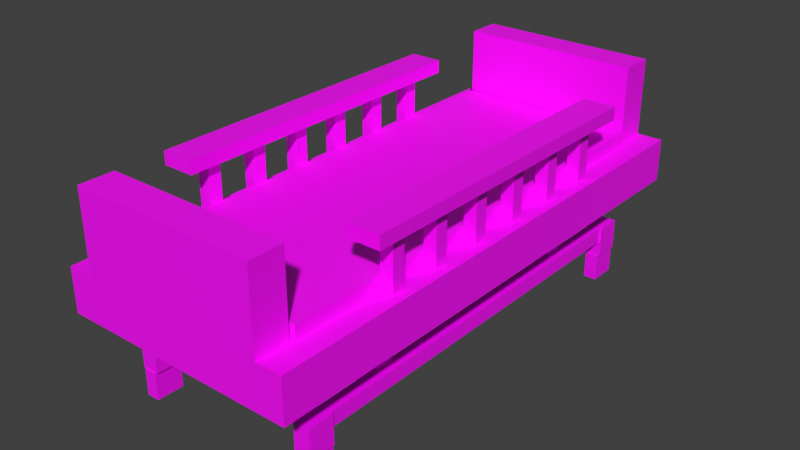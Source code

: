 # Source: hospitalbed.blend  (saved by Blender 2.93.21; exported with 4.5.12 LTS)
import bpy
from mathutils import Matrix  # noqa: F401  (used for matrix-valued properties, if any)

bpy.ops.wm.read_factory_settings(use_empty=True)
scene = bpy.context.scene
scene.name = 'Scene'

# ---- collections
col_collection = bpy.data.collections.new('Collection'); scene.collection.children.link(col_collection)

# ---- images (referenced by path relative to the original .blend; pixels are not part of the script)
import os
ASSET_DIR = os.environ.get("B2B_ASSET_DIR", "")  # directory of the original .blend (textures are referenced by path, not embedded)
HERE = os.path.dirname(os.path.abspath(__file__))  # packed textures are extracted next to this script under _unpacked/

def load_image(name, relpath, width, height, colorspace="sRGB"):
    """Load a texture the original file referenced (path relative to the .blend, or extracted next to this script)."""
    p = next((c for c in (os.path.join(HERE, relpath), os.path.join(ASSET_DIR, relpath)) if relpath and os.path.exists(c)), "")
    if p:
        img = bpy.data.images.load(p, check_existing=True)
        img.name = name
    else:  # same state as the original file: an image datablock whose file is absent (Cycles renders it pink)
        img = bpy.data.images.new(name, width, height)
        img.source = "FILE"
        img.filepath = "//" + (relpath or name)
    img.colorspace_settings.name = colorspace
    return img
img_hospitalbeduvalbedo_png_001 = load_image('HospitalBedUVALBEDO.png.001', 'HospitalBedUVALBEDO.png', 1024, 1024, 'sRGB')

# ---- materials (node trees are filled in below, after node groups)
mat_hospitalbed = bpy.data.materials.new('HospitalBed')
mat_hospitalbed.use_transparent_shadow = False
mat_hospitalbed.roughness = 0.5
mat_material_001 = bpy.data.materials.new('Material.001')
mat_material_001.use_transparent_shadow = False
mat_material_001.roughness = 0.5

# ---- material node trees
mat_hospitalbed.use_nodes = True; mat_hospitalbed.node_tree.nodes.clear()
_N = mat_hospitalbed.node_tree.nodes; _L = mat_hospitalbed.node_tree.links
n0 = _N.new('ShaderNodeBsdfPrincipled'); n0.name = 'Principled BSDF'; n0.location = (10, 300)
n0.inputs[3].default_value = 1.45
n0.inputs[27].default_value = (0.0, 0.0, 0.0, 1.0)
n0.inputs[28].default_value = 1.0
n1 = _N.new('ShaderNodeOutputMaterial'); n1.name = 'Material Output'; n1.location = (300, 300)
n2 = _N.new('ShaderNodeNormalMap'); n2.name = 'Normal Map'; n2.location = (-300, -300)
n2.label = 'Normal/Map'
n2.inputs[0].default_value = 0.0
n3 = _N.new('ShaderNodeTexImage'); n3.name = 'Image Texture'; n3.location = (-300, 600)
n3.image = img_hospitalbeduvalbedo_png_001
_L.new(n0.outputs[0], n1.inputs[0])
_L.new(n2.outputs[0], n0.inputs[5])
_L.new(n3.outputs[0], n0.inputs[0])
n1.is_active_output = True
mat_material_001.use_nodes = True; mat_material_001.node_tree.nodes.clear()
_N = mat_material_001.node_tree.nodes; _L = mat_material_001.node_tree.links
n0 = _N.new('ShaderNodeBsdfPrincipled'); n0.name = 'Principled BSDF'; n0.location = (10, 300)
n0.inputs[3].default_value = 1.45
n0.inputs[27].default_value = (0.0, 0.0, 0.0, 1.0)
n0.inputs[28].default_value = 1.0
n1 = _N.new('ShaderNodeOutputMaterial'); n1.name = 'Material Output'; n1.location = (300, 300)
n2 = _N.new('ShaderNodeNormalMap'); n2.name = 'Normal Map'; n2.location = (-300, -300)
n2.label = 'Normal/Map'
n2.inputs[0].default_value = 0.0
_L.new(n0.outputs[0], n1.inputs[0])
_L.new(n2.outputs[0], n0.inputs[5])
n1.is_active_output = True

# ---- world
world_world = bpy.data.worlds.new('World'); scene.world = world_world
world_world.use_nodes = True; world_world.node_tree.nodes.clear()
_N = world_world.node_tree.nodes; _L = world_world.node_tree.links
n0 = _N.new('ShaderNodeOutputWorld'); n0.name = 'World Output'; n0.location = (300, 300)
n1 = _N.new('ShaderNodeBackground'); n1.name = 'Background'; n1.location = (10, 300)
n1.inputs[0].default_value = (0.05088, 0.05088, 0.05088, 1.0)
_L.new(n1.outputs[0], n0.inputs[0])
n0.is_active_output = True
world_world.color = (0.05088, 0.05088, 0.05088)
world_world.use_sun_shadow = False
world_world.sun_shadow_jitter_overblur = 0.0

# ---- meshes
me_hospitalbed = bpy.data.meshes.new('HospitalBed')
me_hospitalbed.from_pydata([(-1.0, -1.0, -1.0), (-1.0, -1.0, 1.0), (-1.0, 1.0, -1.0), (-1.0, 1.0, 1.0), (1.0, -1.0, -1.0), (1.0, -1.0, 1.0), (1.0, 1.0, -1.0), (1.0, 1.0, 1.0), (-0.7222, 0.6158, 4.012), (-0.7222, 0.6158, 3.41), (-0.7222, -0.6158, 4.012), (-0.7222, -0.6158, 3.41), (-1.0, 0.6158, 4.012), (-1.0, 0.6158, 3.41), (-1.0, -0.6158, 4.012), (-1.0, -0.6158, 3.41), (1.0, 0.6158, 4.012), (1.0, 0.6158, 3.41), (1.0, -0.6158, 4.012), (1.0, -0.6158, 3.41), (0.7222, 0.6158, 4.012), (0.7222, 0.6158, 3.41), (0.7222, -0.6158, 4.012), (0.7222, -0.6158, 3.41), (-0.9167, 0.468, 1.0), (-0.9167, 0.468, 3.41), (-0.9167, 0.5172, 1.0), (-0.9167, 0.5172, 3.41), (-0.8056, 0.468, 1.0), (-0.8056, 0.468, 3.41), (-0.8056, 0.5172, 1.0), (-0.8056, 0.5172, 3.41), (-0.9167, 0.2709, 1.0), (-0.9167, 0.2709, 3.41), (-0.9167, 0.3202, 1.0), (-0.9167, 0.3202, 3.41), (-0.8056, 0.2709, 1.0), (-0.8056, 0.2709, 3.41), (-0.8056, 0.3202, 1.0), (-0.8056, 0.3202, 3.41), (-0.9167, 0.07389, 1.0), (-0.9167, 0.07389, 3.41), (-0.9167, 0.1232, 1.0), (-0.9167, 0.1232, 3.41), (-0.8056, 0.07389, 1.0), (-0.8056, 0.07389, 3.41), (-0.8056, 0.1232, 1.0), (-0.8056, 0.1232, 3.41), (-0.9167, -0.1232, 1.0), (-0.9167, -0.1232, 3.41), (-0.9167, -0.07389, 1.0), (-0.9167, -0.07389, 3.41), (-0.8056, -0.1232, 1.0), (-0.8056, -0.1232, 3.41), (-0.8056, -0.07389, 1.0), (-0.8056, -0.07389, 3.41), (-0.9167, -0.3202, 1.0), (-0.9167, -0.3202, 3.41), (-0.9167, -0.2709, 1.0), (-0.9167, -0.2709, 3.41), (-0.8056, -0.3202, 1.0), (-0.8056, -0.3202, 3.41), (-0.8056, -0.2709, 1.0), (-0.8056, -0.2709, 3.41), (-0.9167, -0.5172, 1.0), (-0.9167, -0.5172, 3.41), (-0.9167, -0.468, 1.0), (-0.9167, -0.468, 3.41), (-0.8056, -0.5172, 1.0), (-0.8056, -0.5172, 3.41), (-0.8056, -0.468, 1.0), (-0.8056, -0.468, 3.41), (0.8056, 0.468, 1.0), (0.8056, 0.468, 3.41), (0.8056, 0.5172, 1.0), (0.8056, 0.5172, 3.41), (0.9167, 0.468, 1.0), (0.9167, 0.468, 3.41), (0.9167, 0.5172, 1.0), (0.9167, 0.5172, 3.41), (0.8056, 0.2709, 1.0), (0.8056, 0.2709, 3.41), (0.8056, 0.3202, 1.0), (0.8056, 0.3202, 3.41), (0.9167, 0.2709, 1.0), (0.9167, 0.2709, 3.41), (0.9167, 0.3202, 1.0), (0.9167, 0.3202, 3.41), (0.8056, 0.07389, 1.0), (0.8056, 0.07389, 3.41), (0.8056, 0.1232, 1.0), (0.8056, 0.1232, 3.41), (0.9167, 0.07389, 1.0), (0.9167, 0.07389, 3.41), (0.9167, 0.1232, 1.0), (0.9167, 0.1232, 3.41), (0.8056, -0.1232, 1.0), (0.8056, -0.1232, 3.41), (0.8056, -0.07389, 1.0), (0.8056, -0.07389, 3.41), (0.9167, -0.1232, 1.0), (0.9167, -0.1232, 3.41), (0.9167, -0.07389, 1.0), (0.9167, -0.07389, 3.41), (0.8056, -0.3202, 1.0), (0.8056, -0.3202, 3.41), (0.8056, -0.2709, 1.0), (0.8056, -0.2709, 3.41), (0.9167, -0.3202, 1.0), (0.9167, -0.3202, 3.41), (0.9167, -0.2709, 1.0), (0.9167, -0.2709, 3.41), (0.8056, -0.5172, 1.0), (0.8056, -0.5172, 3.41), (0.8056, -0.468, 1.0), (0.8056, -0.468, 3.41), (0.9167, -0.5172, 1.0), (0.9167, -0.5172, 3.41), (0.9167, -0.468, 1.0), (0.9167, -0.468, 3.41), (-0.8056, -0.8621, 1.0), (-0.8056, -0.8621, 1.602), (-0.8056, 0.8621, 1.0), (-0.8056, 0.8621, 1.602), (0.8056, -0.8621, 1.0), (0.8056, -0.8621, 1.602), (0.8056, 0.8621, 1.0), (0.8056, 0.8621, 1.602), (-0.7778, 0.8719, 1.0), (-0.7778, 0.8719, 4.614), (-0.7778, 1.0, 1.0), (-0.7778, 1.0, 4.614), (0.7778, 0.8719, 1.0), (0.7778, 0.8719, 4.614), (0.7778, 1.0, 1.0), (0.7778, 1.0, 4.614), (-0.7778, -1.0, 1.0), (-0.7778, -1.0, 4.614), (-0.7778, -0.8719, 1.0), (-0.7778, -0.8719, 4.614), (0.7778, -1.0, 1.0), (0.7778, -1.0, 4.614), (0.7778, -0.8719, 1.0), (0.7778, -0.8719, 4.614), (-0.7389, -0.5034, -2.663), (-0.7389, -0.5034, -1.0), (-0.7389, -0.4325, -2.663), (-0.7389, -0.4325, -1.0), (-0.7056, -0.5034, -2.663), (-0.7056, -0.5034, -1.0), (-0.7056, -0.4325, -2.663), (-0.7056, -0.4325, -1.0), (0.7056, -0.5034, -2.663), (0.7056, -0.5034, -1.0), (0.7056, -0.4325, -2.663), (0.7056, -0.4325, -1.0), (0.7389, -0.5034, -2.663), (0.7389, -0.5034, -1.0), (0.7389, -0.4325, -2.663), (0.7389, -0.4325, -1.0), (0.7056, 0.4325, -2.663), (0.7056, 0.4325, -1.0), (0.7056, 0.5034, -2.663), (0.7056, 0.5034, -1.0), (0.7389, 0.4325, -2.663), (0.7389, 0.4325, -1.0), (0.7389, 0.5034, -2.663), (0.7389, 0.5034, -1.0), (-0.7389, 0.4325, -2.663), (-0.7389, 0.4325, -1.0), (-0.7389, 0.5034, -2.663), (-0.7389, 0.5034, -1.0), (-0.7056, 0.4325, -2.663), (-0.7056, 0.4325, -1.0), (-0.7056, 0.5034, -2.663), (-0.7056, 0.5034, -1.0), (0.65, -0.5511, -2.964), (0.65, -0.464, -1.899), (0.65, -0.5212, -3.33), (0.65, -0.4341, -2.265), (0.7056, -0.5511, -2.964), (0.7056, -0.464, -1.899), (0.7056, -0.5212, -3.33), (0.7056, -0.4341, -2.265), (-0.7056, -0.5511, -2.964), (-0.7056, -0.464, -1.899), (-0.7056, -0.5212, -3.33), (-0.7056, -0.4341, -2.265), (-0.65, -0.5511, -2.964), (-0.65, -0.464, -1.899), (-0.65, -0.5212, -3.33), (-0.65, -0.4341, -2.265), (-0.7056, 0.5212, -3.33), (-0.7056, 0.4341, -2.265), (-0.7056, 0.5511, -2.964), (-0.7056, 0.464, -1.899), (-0.65, 0.5212, -3.33), (-0.65, 0.4341, -2.265), (-0.65, 0.5511, -2.964), (-0.65, 0.464, -1.899), (0.65, 0.5212, -3.33), (0.65, 0.4341, -2.265), (0.65, 0.5511, -2.964), (0.65, 0.464, -1.899), (0.7056, 0.5212, -3.33), (0.7056, 0.4341, -2.265), (0.7056, 0.5511, -2.964), (0.7056, 0.464, -1.899), (0.7067, -0.7389, -3.349), (0.7067, -0.7389, -2.663), (0.7067, 0.7389, -3.349), (0.7067, 0.7389, -2.663), (0.8156, -0.7389, -3.349), (0.8156, -0.7389, -2.663), (0.8156, 0.7389, -3.349), (0.8156, 0.7389, -2.663), (-0.8156, -0.7389, -3.349), (-0.8156, -0.7389, -2.663), (-0.8156, 0.7389, -3.349), (-0.8156, 0.7389, -2.663), (-0.7067, -0.7389, -3.349), (-0.7067, -0.7389, -2.663), (-0.7067, 0.7389, -3.349), (-0.7067, 0.7389, -2.663), (-0.7056, -0.4704, -3.277), (-0.7056, -0.4704, -2.855), (-0.7056, -0.436, -3.277), (-0.7056, -0.436, -2.855), (0.7056, -0.4704, -3.277), (0.7056, -0.4704, -2.855), (0.7056, -0.436, -3.277), (0.7056, -0.436, -2.855), (-0.7056, 0.436, -3.277), (-0.7056, 0.436, -2.855), (-0.7056, 0.4704, -3.277), (-0.7056, 0.4704, -2.855), (0.7056, 0.436, -3.277), (0.7056, 0.436, -2.855), (0.7056, 0.4704, -3.277), (0.7056, 0.4704, -2.855), (-0.8333, -0.8374, -4.06), (-0.8333, -0.8374, -2.663), (-0.8333, -0.7389, -4.06), (-0.8333, -0.7389, -2.663), (-0.6889, -0.8374, -4.06), (-0.6889, -0.8374, -2.663), (-0.6889, -0.7389, -4.06), (-0.6889, -0.7389, -2.663), (0.6889, -0.8374, -4.06), (0.6889, -0.8374, -2.663), (0.6889, -0.7389, -4.06), (0.6889, -0.7389, -2.663), (0.8333, -0.8374, -4.06), (0.8333, -0.8374, -2.663), (0.8333, -0.7389, -4.06), (0.8333, -0.7389, -2.663), (0.6889, 0.7389, -4.06), (0.6889, 0.7389, -2.663), (0.6889, 0.8374, -4.06), (0.6889, 0.8374, -2.663), (0.8333, 0.7389, -4.06), (0.8333, 0.7389, -2.663), (0.8333, 0.8374, -4.06), (0.8333, 0.8374, -2.663), (-0.8333, 0.7389, -4.06), (-0.8333, 0.7389, -2.663), (-0.8333, 0.8374, -4.06), (-0.8333, 0.8374, -2.663), (-0.6889, 0.7389, -4.06), (-0.6889, 0.7389, -2.663), (-0.6889, 0.8374, -4.06), (-0.6889, 0.8374, -2.663), (-0.8167, 0.7365, -5.325), (-0.8167, 0.7365, -4.06), (-0.8167, 0.8399, -5.325), (-0.8167, 0.8399, -4.06), (-0.7056, 0.7365, -5.325), (-0.7056, 0.7365, -4.06), (-0.7056, 0.8399, -5.325), (-0.7056, 0.8399, -4.06), (0.7056, 0.7365, -5.325), (0.7056, 0.7365, -4.06), (0.7056, 0.8399, -5.325), (0.7056, 0.8399, -4.06), (0.8167, 0.7365, -5.325), (0.8167, 0.7365, -4.06), (0.8167, 0.8399, -5.325), (0.8167, 0.8399, -4.06), (0.7056, -0.8399, -5.325), (0.7056, -0.8399, -4.06), (0.7056, -0.7365, -5.325), (0.7056, -0.7365, -4.06), (0.8167, -0.8399, -5.325), (0.8167, -0.8399, -4.06), (0.8167, -0.7365, -5.325), (0.8167, -0.7365, -4.06), (-0.8167, -0.8399, -5.325), (-0.8167, -0.8399, -4.06), (-0.8167, -0.7365, -5.325), (-0.8167, -0.7365, -4.06), (-0.7056, -0.8399, -5.325), (-0.7056, -0.8399, -4.06), (-0.7056, -0.7365, -5.325), (-0.7056, -0.7365, -4.06), (-0.8167, 0.7365, -5.325), (-0.8167, 0.7365, -4.06), (-0.8167, 0.8399, -5.325), (-0.8167, 0.8399, -4.06), (-0.7056, 0.7365, -5.325), (-0.7056, 0.7365, -4.06), (-0.7056, 0.8399, -5.325), (-0.7056, 0.8399, -4.06), (-0.8167, 0.7365, -5.325), (-0.8167, 0.7365, -4.06), (-0.8167, 0.8399, -5.325), (-0.8167, 0.8399, -4.06), (-0.7056, 0.7365, -5.325), (-0.7056, 0.7365, -4.06), (-0.7056, 0.8399, -5.325), (-0.7056, 0.8399, -4.06), (-0.8167, 0.7365, -5.325), (-0.8167, 0.7365, -4.06), (-0.8167, 0.8399, -5.325), (-0.8167, 0.8399, -4.06), (-0.7056, 0.7365, -5.325), (-0.7056, 0.7365, -4.06), (-0.7056, 0.8399, -5.325), (-0.7056, 0.8399, -4.06)], [], [(0, 1, 3, 2), (2, 3, 7, 6), (6, 7, 5, 4), (4, 5, 1, 0), (2, 6, 4, 0), (7, 3, 1, 5), (8, 12, 14, 10), (11, 10, 14, 15), (15, 14, 12, 13), (13, 9, 11, 15), (9, 8, 10, 11), (13, 12, 8, 9), (16, 20, 22, 18), (19, 18, 22, 23), (23, 22, 20, 21), (21, 17, 19, 23), (17, 16, 18, 19), (21, 20, 16, 17), (24, 25, 27, 26), (26, 27, 31, 30), (30, 31, 29, 28), (28, 29, 25, 24), (26, 30, 28, 24), (31, 27, 25, 29), (32, 33, 35, 34), (34, 35, 39, 38), (38, 39, 37, 36), (36, 37, 33, 32), (34, 38, 36, 32), (39, 35, 33, 37), (40, 41, 43, 42), (42, 43, 47, 46), (46, 47, 45, 44), (44, 45, 41, 40), (42, 46, 44, 40), (47, 43, 41, 45), (48, 49, 51, 50), (50, 51, 55, 54), (54, 55, 53, 52), (52, 53, 49, 48), (50, 54, 52, 48), (55, 51, 49, 53), (56, 57, 59, 58), (58, 59, 63, 62), (62, 63, 61, 60), (60, 61, 57, 56), (58, 62, 60, 56), (63, 59, 57, 61), (64, 65, 67, 66), (66, 67, 71, 70), (70, 71, 69, 68), (68, 69, 65, 64), (66, 70, 68, 64), (71, 67, 65, 69), (72, 73, 75, 74), (74, 75, 79, 78), (78, 79, 77, 76), (76, 77, 73, 72), (74, 78, 76, 72), (79, 75, 73, 77), (80, 81, 83, 82), (82, 83, 87, 86), (86, 87, 85, 84), (84, 85, 81, 80), (82, 86, 84, 80), (87, 83, 81, 85), (88, 89, 91, 90), (90, 91, 95, 94), (94, 95, 93, 92), (92, 93, 89, 88), (90, 94, 92, 88), (95, 91, 89, 93), (96, 97, 99, 98), (98, 99, 103, 102), (102, 103, 101, 100), (100, 101, 97, 96), (98, 102, 100, 96), (103, 99, 97, 101), (104, 105, 107, 106), (106, 107, 111, 110), (110, 111, 109, 108), (108, 109, 105, 104), (106, 110, 108, 104), (111, 107, 105, 109), (112, 113, 115, 114), (114, 115, 119, 118), (118, 119, 117, 116), (116, 117, 113, 112), (114, 118, 116, 112), (119, 115, 113, 117), (120, 121, 123, 122), (122, 123, 127, 126), (126, 127, 125, 124), (124, 125, 121, 120), (122, 126, 124, 120), (127, 123, 121, 125), (128, 129, 131, 130), (130, 131, 135, 134), (134, 135, 133, 132), (132, 133, 129, 128), (130, 134, 132, 128), (135, 131, 129, 133), (136, 137, 139, 138), (138, 139, 143, 142), (142, 143, 141, 140), (140, 141, 137, 136), (138, 142, 140, 136), (143, 139, 137, 141), (144, 145, 147, 146), (146, 147, 151, 150), (150, 151, 149, 148), (148, 149, 145, 144), (146, 150, 148, 144), (151, 147, 145, 149), (152, 153, 155, 154), (154, 155, 159, 158), (158, 159, 157, 156), (156, 157, 153, 152), (154, 158, 156, 152), (159, 155, 153, 157), (160, 161, 163, 162), (162, 163, 167, 166), (166, 167, 165, 164), (164, 165, 161, 160), (162, 166, 164, 160), (167, 163, 161, 165), (168, 169, 171, 170), (170, 171, 175, 174), (174, 175, 173, 172), (172, 173, 169, 168), (170, 174, 172, 168), (175, 171, 169, 173), (176, 177, 179, 178), (178, 179, 183, 182), (182, 183, 181, 180), (180, 181, 177, 176), (178, 182, 180, 176), (183, 179, 177, 181), (184, 185, 187, 186), (186, 187, 191, 190), (190, 191, 189, 188), (188, 189, 185, 184), (186, 190, 188, 184), (191, 187, 185, 189), (192, 193, 195, 194), (194, 195, 199, 198), (198, 199, 197, 196), (196, 197, 193, 192), (194, 198, 196, 192), (199, 195, 193, 197), (200, 201, 203, 202), (202, 203, 207, 206), (206, 207, 205, 204), (204, 205, 201, 200), (202, 206, 204, 200), (207, 203, 201, 205), (208, 209, 211, 210), (210, 211, 215, 214), (214, 215, 213, 212), (212, 213, 209, 208), (210, 214, 212, 208), (215, 211, 209, 213), (216, 217, 219, 218), (218, 219, 223, 222), (222, 223, 221, 220), (220, 221, 217, 216), (218, 222, 220, 216), (223, 219, 217, 221), (224, 225, 227, 226), (226, 227, 231, 230), (230, 231, 229, 228), (228, 229, 225, 224), (226, 230, 228, 224), (231, 227, 225, 229), (232, 233, 235, 234), (234, 235, 239, 238), (238, 239, 237, 236), (236, 237, 233, 232), (234, 238, 236, 232), (239, 235, 233, 237), (240, 241, 243, 242), (242, 243, 247, 246), (246, 247, 245, 244), (244, 245, 241, 240), (242, 246, 244, 240), (247, 243, 241, 245), (248, 249, 251, 250), (250, 251, 255, 254), (254, 255, 253, 252), (252, 253, 249, 248), (250, 254, 252, 248), (255, 251, 249, 253), (256, 257, 259, 258), (258, 259, 263, 262), (262, 263, 261, 260), (260, 261, 257, 256), (258, 262, 260, 256), (263, 259, 257, 261), (264, 265, 267, 266), (266, 267, 271, 270), (270, 271, 269, 268), (268, 269, 265, 264), (266, 270, 268, 264), (271, 267, 265, 269), (272, 274, 275, 273), (274, 278, 279, 275), (278, 276, 277, 279), (276, 272, 273, 277), (274, 272, 276, 278), (279, 277, 273, 275), (280, 281, 283, 282), (282, 283, 287, 286), (286, 287, 285, 284), (284, 285, 281, 280), (282, 286, 284, 280), (287, 283, 281, 285), (288, 289, 291, 290), (290, 291, 295, 294), (294, 295, 293, 292), (292, 293, 289, 288), (290, 294, 292, 288), (295, 291, 289, 293), (296, 297, 299, 298), (298, 299, 303, 302), (302, 303, 301, 300), (300, 301, 297, 296), (298, 302, 300, 296), (303, 299, 297, 301), (304, 306, 307, 305), (306, 310, 311, 307), (310, 308, 309, 311), (308, 304, 305, 309), (306, 304, 308, 310), (311, 309, 305, 307), (312, 314, 315, 313), (314, 318, 319, 315), (318, 316, 317, 319), (316, 312, 313, 317), (314, 312, 316, 318), (319, 317, 313, 315), (320, 321, 323, 322), (322, 323, 327, 326), (326, 327, 325, 324), (324, 325, 321, 320), (322, 326, 324, 320), (327, 323, 321, 325)])
me_hospitalbed.polygons.foreach_set('use_smooth', [True] * 246)
_k = set([(0, 1), (0, 2), (0, 4), (1, 3), (1, 5), (2, 3), (2, 6), (3, 7), (4, 5), (4, 6), (5, 7), (6, 7), (8, 9), (8, 10), (8, 12), (9, 11), (9, 13), (10, 11), (10, 14), (11, 15), (12, 13), (12, 14), (13, 15), (14, 15), (16, 17), (16, 18), (16, 20), (17, 19), (17, 21), (18, 19), (18, 22), (19, 23), (20, 21), (20, 22), (21, 23), (22, 23), (24, 25), (24, 26), (24, 28), (25, 27), (25, 29), (26, 27), (26, 30), (27, 31), (28, 29), (28, 30), (29, 31), (30, 31), (32, 33), (32, 34), (32, 36), (33, 35), (33, 37), (34, 35), (34, 38), (35, 39), (36, 37), (36, 38), (37, 39), (38, 39), (40, 41), (40, 42), (40, 44), (41, 43), (41, 45), (42, 43), (42, 46), (43, 47), (44, 45), (44, 46), (45, 47), (46, 47), (48, 49), (48, 50), (48, 52), (49, 51), (49, 53), (50, 51), (50, 54), (51, 55), (52, 53), (52, 54), (53, 55), (54, 55), (56, 57), (56, 58), (56, 60), (57, 59), (57, 61), (58, 59), (58, 62), (59, 63), (60, 61), (60, 62), (61, 63), (62, 63), (64, 65), (64, 66), (64, 68), (65, 67), (65, 69), (66, 67), (66, 70), (67, 71), (68, 69), (68, 70), (69, 71), (70, 71), (72, 73), (72, 74), (72, 76), (73, 75), (73, 77), (74, 75), (74, 78), (75, 79), (76, 77), (76, 78), (77, 79), (78, 79), (80, 81), (80, 82), (80, 84), (81, 83), (81, 85), (82, 83), (82, 86), (83, 87), (84, 85), (84, 86), (85, 87), (86, 87), (88, 89), (88, 90), (88, 92), (89, 91), (89, 93), (90, 91), (90, 94), (91, 95), (92, 93), (92, 94), (93, 95), (94, 95), (96, 97), (96, 98), (96, 100), (97, 99), (97, 101), (98, 99), (98, 102), (99, 103), (100, 101), (100, 102), (101, 103), (102, 103), (104, 105), (104, 106), (104, 108), (105, 107), (105, 109), (106, 107), (106, 110), (107, 111), (108, 109), (108, 110), (109, 111), (110, 111), (112, 113), (112, 114), (112, 116), (113, 115), (113, 117), (114, 115), (114, 118), (115, 119), (116, 117), (116, 118), (117, 119), (118, 119), (120, 121), (120, 122), (120, 124), (121, 123), (121, 125), (122, 123), (122, 126), (123, 127), (124, 125), (124, 126), (125, 127), (126, 127), (128, 129), (128, 130), (128, 132), (129, 131), (129, 133), (130, 131), (130, 134), (131, 135), (132, 133), (132, 134), (133, 135), (134, 135), (136, 137), (136, 138), (136, 140), (137, 139), (137, 141), (138, 139), (138, 142), (139, 143), (140, 141), (140, 142), (141, 143), (142, 143), (144, 145), (144, 146), (144, 148), (145, 147), (145, 149), (146, 147), (146, 150), (147, 151), (148, 149), (148, 150), (149, 151), (150, 151), (152, 153), (152, 154), (152, 156), (153, 155), (153, 157), (154, 155), (154, 158), (155, 159), (156, 157), (156, 158), (157, 159), (158, 159), (160, 161), (160, 162), (160, 164), (161, 163), (161, 165), (162, 163), (162, 166), (163, 167), (164, 165), (164, 166), (165, 167), (166, 167), (168, 169), (168, 170), (168, 172), (169, 171), (169, 173), (170, 171), (170, 174), (171, 175), (172, 173), (172, 174), (173, 175), (174, 175), (176, 177), (176, 178), (176, 180), (177, 179), (177, 181), (178, 179), (178, 182), (179, 183), (180, 181), (180, 182), (181, 183), (182, 183), (184, 185), (184, 186), (184, 188), (185, 187), (185, 189), (186, 187), (186, 190), (187, 191), (188, 189), (188, 190), (189, 191), (190, 191), (192, 193), (192, 194), (192, 196), (193, 195), (193, 197), (194, 195), (194, 198), (195, 199), (196, 197), (196, 198), (197, 199), (198, 199), (200, 201), (200, 202), (200, 204), (201, 203), (201, 205), (202, 203), (202, 206), (203, 207), (204, 205), (204, 206), (205, 207), (206, 207), (208, 209), (208, 210), (208, 212), (209, 211), (209, 213), (210, 211), (210, 214), (211, 215), (212, 213), (212, 214), (213, 215), (214, 215), (216, 217), (216, 218), (216, 220), (217, 219), (217, 221), (218, 219), (218, 222), (219, 223), (220, 221), (220, 222), (221, 223), (222, 223), (224, 225), (224, 226), (224, 228), (225, 227), (225, 229), (226, 227), (226, 230), (227, 231), (228, 229), (228, 230), (229, 231), (230, 231), (232, 233), (232, 234), (232, 236), (233, 235), (233, 237), (234, 235), (234, 238), (235, 239), (236, 237), (236, 238), (237, 239), (238, 239), (240, 241), (240, 242), (240, 244), (241, 243), (241, 245), (242, 243), (242, 246), (243, 247), (244, 245), (244, 246), (245, 247), (246, 247), (248, 249), (248, 250), (248, 252), (249, 251), (249, 253), (250, 251), (250, 254), (251, 255), (252, 253), (252, 254), (253, 255), (254, 255), (256, 257), (256, 258), (256, 260), (257, 259), (257, 261), (258, 259), (258, 262), (259, 263), (260, 261), (260, 262), (261, 263), (262, 263), (264, 265), (264, 266), (264, 268), (265, 267), (265, 269), (266, 267), (266, 270), (267, 271), (268, 269), (268, 270), (269, 271), (270, 271), (272, 273), (272, 274), (272, 276), (273, 275), (273, 277), (274, 275), (274, 278), (275, 279), (276, 277), (276, 278), (277, 279), (278, 279), (280, 281), (280, 282), (280, 284), (281, 283), (281, 285), (282, 283), (282, 286), (283, 287), (284, 285), (284, 286), (285, 287), (286, 287), (288, 289), (288, 290), (288, 292), (289, 291), (289, 293), (290, 291), (290, 294), (291, 295), (292, 293), (292, 294), (293, 295), (294, 295), (296, 297), (296, 298), (296, 300), (297, 299), (297, 301), (298, 299), (298, 302), (299, 303), (300, 301), (300, 302), (301, 303), (302, 303), (304, 305), (304, 306), (304, 308), (305, 307), (305, 309), (306, 307), (306, 310), (307, 311), (308, 309), (308, 310), (309, 311), (310, 311), (312, 313), (312, 314), (312, 316), (313, 315), (313, 317), (314, 315), (314, 318), (315, 319), (316, 317), (316, 318), (317, 319), (318, 319), (320, 321), (320, 322), (320, 324), (321, 323), (321, 325), (322, 323), (322, 326), (323, 327), (324, 325), (324, 326), (325, 327), (326, 327)])
me_hospitalbed.attributes.new('sharp_edge', 'BOOLEAN', 'EDGE').data.foreach_set('value', [ (min(e.vertices), max(e.vertices)) in _k for e in me_hospitalbed.edges])
_uv = me_hospitalbed.uv_layers.new(name='UVMap')
_uv.uv.foreach_set('vector', [0.3338, 0.5833, 0.3749, 0.5833, 0.3749, 0.6245, 0.3338, 0.6245, 0.3338, 0.6245, 0.3338, 0.6657, 0.2926, 0.6657, 0.2926, 0.6245, 0.2926, 0.6245, 0.2514, 0.6245, 0.2514, 0.5833, 0.2926, 0.5833, 0.2926, 0.5833, 0.2926, 0.5422, 0.3338, 0.5422, 0.3338, 0.5833, 0.3338, 0.6245, 0.2926, 0.6245, 0.2926, 0.5833, 0.3338, 0.5833, 0.2926, 0.501, 0.3338, 0.501, 0.3338, 0.5422, 0.2926, 0.5422, 0.4595, 0.4592, 0.4595, 0.4181, 0.5006, 0.4181, 0.5006, 0.4592, 0.5418, 0.4592, 0.5006, 0.4592, 0.5006, 0.4181, 0.5418, 0.4181, 0.5418, 0.4181, 0.5418, 0.3769, 0.583, 0.3769, 0.583, 0.4181, 0.583, 0.4181, 0.583, 0.4592, 0.5418, 0.4592, 0.5418, 0.4181, 0.583, 0.4592, 0.583, 0.5004, 0.5418, 0.5004, 0.5418, 0.4592, 0.583, 0.4181, 0.6242, 0.4181, 0.6242, 0.4592, 0.583, 0.4592, 0.4183, 0.8341, 0.4595, 0.8341, 0.4595, 0.8753, 0.4183, 0.8753, 0.4183, 0.9165, 0.4183, 0.8753, 0.4595, 0.8753, 0.4595, 0.9165, 0.4595, 0.9165, 0.5006, 0.9165, 0.5006, 0.9576, 0.4595, 0.9576, 0.4595, 0.9576, 0.4183, 0.9576, 0.4183, 0.9165, 0.4595, 0.9165, 0.4183, 0.9576, 0.3771, 0.9576, 0.3771, 0.9165, 0.4183, 0.9165, 0.4595, 0.9576, 0.4595, 0.9988, 0.4183, 0.9988, 0.4183, 0.9576, 0.2086, 0.04205, 0.2086, 0.0008696, 0.2498, 0.0008696, 0.2498, 0.04205, 0.2498, 0.04205, 0.291, 0.04205, 0.291, 0.08322, 0.2498, 0.08322, 0.2498, 0.08322, 0.2498, 0.1244, 0.2086, 0.1244, 0.2086, 0.08322, 0.2086, 0.08322, 0.1674, 0.08322, 0.1674, 0.04205, 0.2086, 0.04205, 0.2498, 0.04205, 0.2498, 0.08322, 0.2086, 0.08322, 0.2086, 0.04205, 0.1262, 0.08322, 0.1262, 0.04205, 0.1674, 0.04205, 0.1674, 0.08322, 0.08322, 0.25, 0.1244, 0.25, 0.1244, 0.2912, 0.08322, 0.2912, 0.08322, 0.2912, 0.08322, 0.3324, 0.04205, 0.3324, 0.04205, 0.2912, 0.04205, 0.2912, 0.0008696, 0.2912, 0.0008696, 0.25, 0.04205, 0.25, 0.04205, 0.25, 0.04205, 0.2088, 0.08322, 0.2088, 0.08322, 0.25, 0.08322, 0.2912, 0.04205, 0.2912, 0.04205, 0.25, 0.08322, 0.25, 0.04205, 0.1676, 0.08322, 0.1676, 0.08322, 0.2088, 0.04205, 0.2088, 0.2085, 0.25, 0.2497, 0.25, 0.2497, 0.2912, 0.2085, 0.2912, 0.2085, 0.2912, 0.2085, 0.3324, 0.1673, 0.3324, 0.1673, 0.2912, 0.1673, 0.2912, 0.1261, 0.2912, 0.1261, 0.25, 0.1673, 0.25, 0.1673, 0.25, 0.1673, 0.2088, 0.2085, 0.2088, 0.2085, 0.25, 0.2085, 0.2912, 0.1673, 0.2912, 0.1673, 0.25, 0.2085, 0.25, 0.1673, 0.1676, 0.2085, 0.1676, 0.2085, 0.2088, 0.1673, 0.2088, 0.3753, 0.04205, 0.3753, 0.0008696, 0.4164, 0.0008696, 0.4164, 0.04205, 0.4164, 0.04205, 0.4576, 0.04205, 0.4576, 0.08322, 0.4164, 0.08322, 0.4164, 0.08322, 0.4164, 0.1244, 0.3753, 0.1244, 0.3753, 0.08322, 0.3753, 0.08322, 0.3341, 0.08322, 0.3341, 0.04205, 0.3753, 0.04205, 0.4164, 0.04205, 0.4164, 0.08322, 0.3753, 0.08322, 0.3753, 0.04205, 0.2929, 0.08322, 0.2929, 0.04205, 0.3341, 0.04205, 0.3341, 0.08322, 0.3753, 0.1673, 0.3753, 0.1261, 0.4164, 0.1261, 0.4164, 0.1673, 0.4164, 0.1673, 0.4576, 0.1673, 0.4576, 0.2085, 0.4164, 0.2085, 0.4164, 0.2085, 0.4164, 0.2497, 0.3753, 0.2497, 0.3753, 0.2085, 0.3753, 0.2085, 0.3341, 0.2085, 0.3341, 0.1673, 0.3753, 0.1673, 0.4164, 0.1673, 0.4164, 0.2085, 0.3753, 0.2085, 0.3753, 0.1673, 0.2929, 0.2085, 0.2929, 0.1673, 0.3341, 0.1673, 0.3341, 0.2085, 0.08322, 0.4167, 0.1244, 0.4167, 0.1244, 0.4578, 0.08322, 0.4578, 0.08322, 0.4578, 0.08322, 0.499, 0.04205, 0.499, 0.04205, 0.4578, 0.04205, 0.4578, 0.0008696, 0.4578, 0.0008696, 0.4167, 0.04205, 0.4167, 0.04205, 0.4167, 0.04205, 0.3755, 0.08322, 0.3755, 0.08322, 0.4167, 0.08322, 0.4578, 0.04205, 0.4578, 0.04205, 0.4167, 0.08322, 0.4167, 0.04205, 0.3343, 0.08322, 0.3343, 0.08322, 0.3755, 0.04205, 0.3755, 0.2085, 0.4167, 0.2497, 0.4167, 0.2497, 0.4578, 0.2085, 0.4578, 0.2085, 0.4578, 0.2085, 0.499, 0.1673, 0.499, 0.1673, 0.4578, 0.1673, 0.4578, 0.1261, 0.4578, 0.1261, 0.4167, 0.1673, 0.4167, 0.1673, 0.4167, 0.1673, 0.3755, 0.2085, 0.3755, 0.2085, 0.4167, 0.2085, 0.4578, 0.1673, 0.4578, 0.1673, 0.4167, 0.2085, 0.4167, 0.1673, 0.3343, 0.2085, 0.3343, 0.2085, 0.3755, 0.1673, 0.3755, 0.3338, 0.4167, 0.3749, 0.4167, 0.3749, 0.4578, 0.3338, 0.4578, 0.3338, 0.4578, 0.3338, 0.499, 0.2926, 0.499, 0.2926, 0.4578, 0.2926, 0.4578, 0.2514, 0.4578, 0.2514, 0.4167, 0.2926, 0.4167, 0.2926, 0.4167, 0.2926, 0.3755, 0.3338, 0.3755, 0.3338, 0.4167, 0.3338, 0.4578, 0.2926, 0.4578, 0.2926, 0.4167, 0.3338, 0.4167, 0.2926, 0.3343, 0.3338, 0.3343, 0.3338, 0.3755, 0.2926, 0.3755, 0.5419, 0.04205, 0.5419, 0.0008696, 0.5831, 0.0008696, 0.5831, 0.04205, 0.5831, 0.04205, 0.6243, 0.04205, 0.6243, 0.08322, 0.5831, 0.08322, 0.5831, 0.08322, 0.5831, 0.1244, 0.5419, 0.1244, 0.5419, 0.08322, 0.5419, 0.08322, 0.5008, 0.08322, 0.5008, 0.04205, 0.5419, 0.04205, 0.5831, 0.04205, 0.5831, 0.08322, 0.5419, 0.08322, 0.5419, 0.04205, 0.4596, 0.08322, 0.4596, 0.04205, 0.5008, 0.04205, 0.5008, 0.08322, 0.5419, 0.1673, 0.5419, 0.1261, 0.5831, 0.1261, 0.5831, 0.1673, 0.5831, 0.1673, 0.6243, 0.1673, 0.6243, 0.2085, 0.5831, 0.2085, 0.5831, 0.2085, 0.5831, 0.2497, 0.5419, 0.2497, 0.5419, 0.2085, 0.5419, 0.2085, 0.5008, 0.2085, 0.5008, 0.1673, 0.5419, 0.1673, 0.5831, 0.1673, 0.5831, 0.2085, 0.5419, 0.2085, 0.5419, 0.1673, 0.4596, 0.2085, 0.4596, 0.1673, 0.5008, 0.1673, 0.5008, 0.2085, 0.5419, 0.2926, 0.5419, 0.2514, 0.5831, 0.2514, 0.5831, 0.2926, 0.5831, 0.2926, 0.6243, 0.2926, 0.6243, 0.3338, 0.5831, 0.3338, 0.5831, 0.3338, 0.5831, 0.3749, 0.5419, 0.3749, 0.5419, 0.3338, 0.5419, 0.3338, 0.5008, 0.3338, 0.5008, 0.2926, 0.5419, 0.2926, 0.5831, 0.2926, 0.5831, 0.3338, 0.5419, 0.3338, 0.5419, 0.2926, 0.4596, 0.3338, 0.4596, 0.2926, 0.5008, 0.2926, 0.5008, 0.3338, 0.08322, 0.5833, 0.1244, 0.5833, 0.1244, 0.6245, 0.08322, 0.6245, 0.08322, 0.6245, 0.08322, 0.6657, 0.04205, 0.6657, 0.04205, 0.6245, 0.04205, 0.6245, 0.0008696, 0.6245, 0.0008696, 0.5833, 0.04205, 0.5833, 0.04205, 0.5833, 0.04205, 0.5422, 0.08322, 0.5422, 0.08322, 0.5833, 0.08322, 0.6245, 0.04205, 0.6245, 0.04205, 0.5833, 0.08322, 0.5833, 0.04205, 0.501, 0.08322, 0.501, 0.08322, 0.5422, 0.04205, 0.5422, 0.2085, 0.5833, 0.2497, 0.5833, 0.2497, 0.6245, 0.2085, 0.6245, 0.2085, 0.6245, 0.2085, 0.6657, 0.1673, 0.6657, 0.1673, 0.6245, 0.1673, 0.6245, 0.1261, 0.6245, 0.1261, 0.5833, 0.1673, 0.5833, 0.1673, 0.5833, 0.1673, 0.5422, 0.2085, 0.5422, 0.2085, 0.5833, 0.2085, 0.6245, 0.1673, 0.6245, 0.1673, 0.5833, 0.2085, 0.5833, 0.1673, 0.501, 0.2085, 0.501, 0.2085, 0.5422, 0.1673, 0.5422, 0.459, 0.5833, 0.5002, 0.5833, 0.5002, 0.6245, 0.459, 0.6245, 0.459, 0.6245, 0.459, 0.6657, 0.4179, 0.6657, 0.4179, 0.6245, 0.4179, 0.6245, 0.3767, 0.6245, 0.3767, 0.5833, 0.4179, 0.5833, 0.4179, 0.5833, 0.4179, 0.5422, 0.459, 0.5422, 0.459, 0.5833, 0.459, 0.6245, 0.4179, 0.6245, 0.4179, 0.5833, 0.459, 0.5833, 0.4179, 0.501, 0.459, 0.501, 0.459, 0.5422, 0.4179, 0.5422, 0.7086, 0.04205, 0.7086, 0.0008696, 0.7498, 0.0008696, 0.7498, 0.04205, 0.7498, 0.04205, 0.791, 0.04205, 0.791, 0.08322, 0.7498, 0.08322, 0.7498, 0.08322, 0.7498, 0.1244, 0.7086, 0.1244, 0.7086, 0.08322, 0.7086, 0.08322, 0.6674, 0.08322, 0.6674, 0.04205, 0.7086, 0.04205, 0.7498, 0.04205, 0.7498, 0.08322, 0.7086, 0.08322, 0.7086, 0.04205, 0.6262, 0.08322, 0.6262, 0.04205, 0.6674, 0.04205, 0.6674, 0.08322, 0.7086, 0.1673, 0.7086, 0.1261, 0.7498, 0.1261, 0.7498, 0.1673, 0.7498, 0.1673, 0.791, 0.1673, 0.791, 0.2085, 0.7498, 0.2085, 0.7498, 0.2085, 0.7498, 0.2497, 0.7086, 0.2497, 0.7086, 0.2085, 0.7086, 0.2085, 0.6674, 0.2085, 0.6674, 0.1673, 0.7086, 0.1673, 0.7498, 0.1673, 0.7498, 0.2085, 0.7086, 0.2085, 0.7086, 0.1673, 0.6262, 0.2085, 0.6262, 0.1673, 0.6674, 0.1673, 0.6674, 0.2085, 0.7086, 0.2926, 0.7086, 0.2514, 0.7498, 0.2514, 0.7498, 0.2926, 0.7498, 0.2926, 0.791, 0.2926, 0.791, 0.3338, 0.7498, 0.3338, 0.7498, 0.3338, 0.7498, 0.3749, 0.7086, 0.3749, 0.7086, 0.3338, 0.7086, 0.3338, 0.6674, 0.3338, 0.6674, 0.2926, 0.7086, 0.2926, 0.7498, 0.2926, 0.7498, 0.3338, 0.7086, 0.3338, 0.7086, 0.2926, 0.6262, 0.3338, 0.6262, 0.2926, 0.6674, 0.2926, 0.6674, 0.3338, 0.7086, 0.4179, 0.7086, 0.3767, 0.7498, 0.3767, 0.7498, 0.4179, 0.7498, 0.4179, 0.791, 0.4179, 0.791, 0.459, 0.7498, 0.459, 0.7498, 0.459, 0.7498, 0.5002, 0.7086, 0.5002, 0.7086, 0.459, 0.7086, 0.459, 0.6674, 0.459, 0.6674, 0.4179, 0.7086, 0.4179, 0.7498, 0.4179, 0.7498, 0.459, 0.7086, 0.459, 0.7086, 0.4179, 0.6262, 0.459, 0.6262, 0.4179, 0.6674, 0.4179, 0.6674, 0.459, 0.7086, 0.5431, 0.7086, 0.502, 0.7498, 0.502, 0.7498, 0.5431, 0.7498, 0.5431, 0.791, 0.5431, 0.791, 0.5843, 0.7498, 0.5843, 0.7498, 0.5843, 0.7498, 0.6255, 0.7086, 0.6255, 0.7086, 0.5843, 0.7086, 0.5843, 0.6674, 0.5843, 0.6674, 0.5431, 0.7086, 0.5431, 0.7498, 0.5431, 0.7498, 0.5843, 0.7086, 0.5843, 0.7086, 0.5431, 0.6262, 0.5843, 0.6262, 0.5431, 0.6674, 0.5431, 0.6674, 0.5843, 0.08322, 0.75, 0.1244, 0.75, 0.1244, 0.7912, 0.08322, 0.7912, 0.08322, 0.7912, 0.08322, 0.8324, 0.04205, 0.8324, 0.04205, 0.7912, 0.04205, 0.7912, 0.0008696, 0.7912, 0.0008696, 0.75, 0.04205, 0.75, 0.04205, 0.75, 0.04205, 0.7088, 0.08322, 0.7088, 0.08322, 0.75, 0.08322, 0.7912, 0.04205, 0.7912, 0.04205, 0.75, 0.08322, 0.75, 0.04205, 0.6676, 0.08322, 0.6676, 0.08322, 0.7088, 0.04205, 0.7088, 0.2085, 0.75, 0.2497, 0.75, 0.2497, 0.7912, 0.2085, 0.7912, 0.2085, 0.7912, 0.2085, 0.8324, 0.1673, 0.8324, 0.1673, 0.7912, 0.1673, 0.7912, 0.1261, 0.7912, 0.1261, 0.75, 0.1673, 0.75, 0.1673, 0.75, 0.1673, 0.7088, 0.2085, 0.7088, 0.2085, 0.75, 0.2085, 0.7912, 0.1673, 0.7912, 0.1673, 0.75, 0.2085, 0.75, 0.1673, 0.6676, 0.2085, 0.6676, 0.2085, 0.7088, 0.1673, 0.7088, 0.3338, 0.75, 0.3749, 0.75, 0.3749, 0.7912, 0.3338, 0.7912, 0.3338, 0.7912, 0.3338, 0.8324, 0.2926, 0.8324, 0.2926, 0.7912, 0.2926, 0.7912, 0.2514, 0.7912, 0.2514, 0.75, 0.2926, 0.75, 0.2926, 0.75, 0.2926, 0.7088, 0.3338, 0.7088, 0.3338, 0.75, 0.3338, 0.7912, 0.2926, 0.7912, 0.2926, 0.75, 0.3338, 0.75, 0.2926, 0.6676, 0.3338, 0.6676, 0.3338, 0.7088, 0.2926, 0.7088, 0.459, 0.75, 0.5002, 0.75, 0.5002, 0.7912, 0.459, 0.7912, 0.459, 0.7912, 0.459, 0.8324, 0.4179, 0.8324, 0.4179, 0.7912, 0.4179, 0.7912, 0.3767, 0.7912, 0.3767, 0.75, 0.4179, 0.75, 0.4179, 0.75, 0.4179, 0.7088, 0.459, 0.7088, 0.459, 0.75, 0.459, 0.7912, 0.4179, 0.7912, 0.4179, 0.75, 0.459, 0.75, 0.4179, 0.6676, 0.459, 0.6676, 0.459, 0.7088, 0.4179, 0.7088, 0.5843, 0.75, 0.6255, 0.75, 0.6255, 0.7912, 0.5843, 0.7912, 0.5843, 0.7912, 0.5843, 0.8324, 0.5431, 0.8324, 0.5431, 0.7912, 0.5431, 0.7912, 0.502, 0.7912, 0.502, 0.75, 0.5431, 0.75, 0.5431, 0.75, 0.5431, 0.7088, 0.5843, 0.7088, 0.5843, 0.75, 0.5843, 0.7912, 0.5431, 0.7912, 0.5431, 0.75, 0.5843, 0.75, 0.5431, 0.6676, 0.5843, 0.6676, 0.5843, 0.7088, 0.5431, 0.7088, 0.7096, 0.75, 0.7508, 0.75, 0.7508, 0.7912, 0.7096, 0.7912, 0.7096, 0.7912, 0.7096, 0.8324, 0.6684, 0.8324, 0.6684, 0.7912, 0.6684, 0.7912, 0.6272, 0.7912, 0.6272, 0.75, 0.6684, 0.75, 0.6684, 0.75, 0.6684, 0.7088, 0.7096, 0.7088, 0.7096, 0.75, 0.7096, 0.7912, 0.6684, 0.7912, 0.6684, 0.75, 0.7096, 0.75, 0.6684, 0.6676, 0.7096, 0.6676, 0.7096, 0.7088, 0.6684, 0.7088, 0.8753, 0.04205, 0.8753, 0.0008696, 0.9164, 0.0008696, 0.9164, 0.04205, 0.9164, 0.04205, 0.9576, 0.04205, 0.9576, 0.08322, 0.9164, 0.08322, 0.9164, 0.08322, 0.9164, 0.1244, 0.8753, 0.1244, 0.8753, 0.08322, 0.8753, 0.08322, 0.8341, 0.08322, 0.8341, 0.04205, 0.8753, 0.04205, 0.9164, 0.04205, 0.9164, 0.08322, 0.8753, 0.08322, 0.8753, 0.04205, 0.7929, 0.08322, 0.7929, 0.04205, 0.8341, 0.04205, 0.8341, 0.08322, 0.8753, 0.1673, 0.8753, 0.1261, 0.9164, 0.1261, 0.9164, 0.1673, 0.9164, 0.1673, 0.9576, 0.1673, 0.9576, 0.2085, 0.9164, 0.2085, 0.9164, 0.2085, 0.9164, 0.2497, 0.8753, 0.2497, 0.8753, 0.2085, 0.8753, 0.2085, 0.8341, 0.2085, 0.8341, 0.1673, 0.8753, 0.1673, 0.9164, 0.1673, 0.9164, 0.2085, 0.8753, 0.2085, 0.8753, 0.1673, 0.7929, 0.2085, 0.7929, 0.1673, 0.8341, 0.1673, 0.8341, 0.2085, 0.8753, 0.2926, 0.8753, 0.2514, 0.9164, 0.2514, 0.9164, 0.2926, 0.9164, 0.2926, 0.9576, 0.2926, 0.9576, 0.3338, 0.9164, 0.3338, 0.9164, 0.3338, 0.9164, 0.3749, 0.8753, 0.3749, 0.8753, 0.3338, 0.8753, 0.3338, 0.8341, 0.3338, 0.8341, 0.2926, 0.8753, 0.2926, 0.9164, 0.2926, 0.9164, 0.3338, 0.8753, 0.3338, 0.8753, 0.2926, 0.7929, 0.3338, 0.7929, 0.2926, 0.8341, 0.2926, 0.8341, 0.3338, 0.8753, 0.4179, 0.8753, 0.3767, 0.9164, 0.3767, 0.9164, 0.4179, 0.9164, 0.4179, 0.9576, 0.4179, 0.9576, 0.459, 0.9164, 0.459, 0.9164, 0.459, 0.9164, 0.5002, 0.8753, 0.5002, 0.8753, 0.459, 0.8753, 0.459, 0.8341, 0.459, 0.8341, 0.4179, 0.8753, 0.4179, 0.9164, 0.4179, 0.9164, 0.459, 0.8753, 0.459, 0.8753, 0.4179, 0.7929, 0.459, 0.7929, 0.4179, 0.8341, 0.4179, 0.8341, 0.459, 0.8753, 0.5431, 0.8753, 0.502, 0.9164, 0.502, 0.9164, 0.5431, 0.9164, 0.5431, 0.9576, 0.5431, 0.9576, 0.5843, 0.9164, 0.5843, 0.9164, 0.5843, 0.9164, 0.6255, 0.8753, 0.6255, 0.8753, 0.5843, 0.8753, 0.5843, 0.8341, 0.5843, 0.8341, 0.5431, 0.8753, 0.5431, 0.9164, 0.5431, 0.9164, 0.5843, 0.8753, 0.5843, 0.8753, 0.5431, 0.7929, 0.5843, 0.7929, 0.5431, 0.8341, 0.5431, 0.8341, 0.5843, 0.8753, 0.6684, 0.8753, 0.6272, 0.9164, 0.6272, 0.9164, 0.6684, 0.9164, 0.6684, 0.9576, 0.6684, 0.9576, 0.7096, 0.9164, 0.7096, 0.9164, 0.7096, 0.9164, 0.7508, 0.8753, 0.7508, 0.8753, 0.7096, 0.8753, 0.7096, 0.8341, 0.7096, 0.8341, 0.6684, 0.8753, 0.6684, 0.9164, 0.6684, 0.9164, 0.7096, 0.8753, 0.7096, 0.8753, 0.6684, 0.7929, 0.7096, 0.7929, 0.6684, 0.8341, 0.6684, 0.8341, 0.7096, 0.08322, 0.9167, 0.08322, 0.9578, 0.1244, 0.9578, 0.1244, 0.9167, 0.08322, 0.9578, 0.04205, 0.9578, 0.04205, 0.999, 0.08322, 0.999, 0.04205, 0.9578, 0.04205, 0.9167, 0.0008696, 0.9167, 0.0008696, 0.9578, 0.04205, 0.9167, 0.08322, 0.9167, 0.08322, 0.8755, 0.04205, 0.8755, 0.08322, 0.9578, 0.08322, 0.9167, 0.04205, 0.9167, 0.04205, 0.9578, 0.04205, 0.8343, 0.04205, 0.8755, 0.08322, 0.8755, 0.08322, 0.8343, 0.2085, 0.9167, 0.2497, 0.9167, 0.2497, 0.9578, 0.2085, 0.9578, 0.2085, 0.9578, 0.2085, 0.999, 0.1673, 0.999, 0.1673, 0.9578, 0.1673, 0.9578, 0.1261, 0.9578, 0.1261, 0.9167, 0.1673, 0.9167, 0.1673, 0.9167, 0.1673, 0.8755, 0.2085, 0.8755, 0.2085, 0.9167, 0.2085, 0.9578, 0.1673, 0.9578, 0.1673, 0.9167, 0.2085, 0.9167, 0.1673, 0.8343, 0.2085, 0.8343, 0.2085, 0.8755, 0.1673, 0.8755, 0.3338, 0.9167, 0.3749, 0.9167, 0.3749, 0.9578, 0.3338, 0.9578, 0.3338, 0.9578, 0.3338, 0.999, 0.2926, 0.999, 0.2926, 0.9578, 0.2926, 0.9578, 0.2514, 0.9578, 0.2514, 0.9167, 0.2926, 0.9167, 0.2926, 0.9167, 0.2926, 0.8755, 0.3338, 0.8755, 0.3338, 0.9167, 0.3338, 0.9578, 0.2926, 0.9578, 0.2926, 0.9167, 0.3338, 0.9167, 0.2926, 0.8343, 0.3338, 0.8343, 0.3338, 0.8755, 0.2926, 0.8755, 0.08322, 0.08333, 0.1244, 0.08333, 0.1244, 0.1245, 0.08322, 0.1245, 0.08322, 0.1245, 0.08322, 0.1657, 0.04205, 0.1657, 0.04205, 0.1245, 0.04205, 0.1245, 0.0008696, 0.1245, 0.0008696, 0.08333, 0.04205, 0.08333, 0.04205, 0.08333, 0.04205, 0.04216, 0.08322, 0.04216, 0.08322, 0.08333, 0.08322, 0.1245, 0.04205, 0.1245, 0.04205, 0.08333, 0.08322, 0.08333, 0.04205, 0.0009788, 0.08322, 0.0009788, 0.08322, 0.04216, 0.04205, 0.04216, 0.08322, 0.9167, 0.08322, 0.9578, 0.1244, 0.9578, 0.1244, 0.9167, 0.08322, 0.9578, 0.04205, 0.9578, 0.04205, 0.999, 0.08322, 0.999, 0.04205, 0.9578, 0.04205, 0.9167, 0.0008696, 0.9167, 0.0008696, 0.9578, 0.04205, 0.9167, 0.08322, 0.9167, 0.08322, 0.8755, 0.04205, 0.8755, 0.08322, 0.9578, 0.08322, 0.9167, 0.04205, 0.9167, 0.04205, 0.9578, 0.04205, 0.8343, 0.04205, 0.8755, 0.08322, 0.8755, 0.08322, 0.8343, 0.08322, 0.9167, 0.08322, 0.9578, 0.1244, 0.9578, 0.1244, 0.9167, 0.08322, 0.9578, 0.04205, 0.9578, 0.04205, 0.999, 0.08322, 0.999, 0.04205, 0.9578, 0.04205, 0.9167, 0.0008696, 0.9167, 0.0008696, 0.9578, 0.04205, 0.9167, 0.08322, 0.9167, 0.08322, 0.8755, 0.04205, 0.8755, 0.08322, 0.9578, 0.08322, 0.9167, 0.04205, 0.9167, 0.04205, 0.9578, 0.04205, 0.8343, 0.04205, 0.8755, 0.08322, 0.8755, 0.08322, 0.8343, 0.08322, 0.9167, 0.1244, 0.9167, 0.1244, 0.9578, 0.08322, 0.9578, 0.08322, 0.9578, 0.08322, 0.999, 0.04205, 0.999, 0.04205, 0.9578, 0.04205, 0.9578, 0.0008696, 0.9578, 0.0008696, 0.9167, 0.04205, 0.9167, 0.04205, 0.9167, 0.04205, 0.8755, 0.08322, 0.8755, 0.08322, 0.9167, 0.08322, 0.9578, 0.04205, 0.9578, 0.04205, 0.9167, 0.08322, 0.9167, 0.04205, 0.8343, 0.08322, 0.8343, 0.08322, 0.8755, 0.04205, 0.8755])
me_hospitalbed.materials.append(mat_hospitalbed)
me_hospitalbed.materials.append(mat_material_001)
me_hospitalbed.update()
me_hospitalbed.normals_split_custom_set([tuple(v) for v in zip(*[iter([-1.0, 0.0, 0.0, -1.0, 0.0, 0.0, -1.0, 0.0, 0.0, -1.0, 0.0, 0.0, 0.0, 1.0, 0.0, 0.0, 1.0, 0.0, 0.0, 1.0, 0.0, 0.0, 1.0, 0.0, 1.0, 0.0, 0.0, 1.0, 0.0, 0.0, 1.0, 0.0, 0.0, 1.0, 0.0, 0.0, 0.0, -1.0, 0.0, 0.0, -1.0, 0.0, 0.0, -1.0, 0.0, 0.0, -1.0, 0.0, 0.0, 0.0, -1.0, 0.0, 0.0, -1.0, 0.0, 0.0, -1.0, 0.0, 0.0, -1.0, 0.0, 0.0, 1.0, 0.0, 0.0, 1.0, 0.0, 0.0, 1.0, 0.0, 0.0, 1.0, 0.0, 0.0, 1.0, 0.0, 0.0, 1.0, 0.0, 0.0, 1.0, 0.0, 0.0, 1.0, 0.0, -1.0, 0.0, 0.0, -1.0, 0.0, 0.0, -1.0, 0.0, 0.0, -1.0, 0.0, -1.0, 0.0, 0.0, -1.0, 0.0, 0.0, -1.0, 0.0, 0.0, -1.0, 0.0, 0.0, 0.0, 0.0, -1.0, 0.0, 0.0, -1.0, 0.0, 0.0, -1.0, 0.0, 0.0, -1.0, 1.0, 0.0, 0.0, 1.0, 0.0, 0.0, 1.0, 0.0, 0.0, 1.0, 0.0, 0.0, 0.0, 1.0, 0.0, 0.0, 1.0, 0.0, 0.0, 1.0, 0.0, 0.0, 1.0, 0.0, 0.0, 0.0, 1.0, 0.0, 0.0, 1.0, 0.0, 0.0, 1.0, 0.0, 0.0, 1.0, 0.0, -1.0, 0.0, 0.0, -1.0, 0.0, 0.0, -1.0, 0.0, 0.0, -1.0, 0.0, -1.0, 0.0, 0.0, -1.0, 0.0, 0.0, -1.0, 0.0, 0.0, -1.0, 0.0, 0.0, 0.0, 0.0, -1.0, 0.0, 0.0, -1.0, 0.0, 0.0, -1.0, 0.0, 0.0, -1.0, 1.0, 0.0, 0.0, 1.0, 0.0, 0.0, 1.0, 0.0, 0.0, 1.0, 0.0, 0.0, 0.0, 1.0, 0.0, 0.0, 1.0, 0.0, 0.0, 1.0, 0.0, 0.0, 1.0, 0.0, -1.0, 0.0, 0.0, -1.0, 0.0, 0.0, -1.0, 0.0, 0.0, -1.0, 0.0, 0.0, 0.0, 1.0, 0.0, 0.0, 1.0, 0.0, 0.0, 1.0, 0.0, 0.0, 1.0, 0.0, 1.0, 0.0, 0.0, 1.0, 0.0, 0.0, 1.0, 0.0, 0.0, 1.0, 0.0, 0.0, 0.0, -1.0, 0.0, 0.0, -1.0, 0.0, 0.0, -1.0, 0.0, 0.0, -1.0, 0.0, 0.0, 0.0, -1.0, 0.0, 0.0, -1.0, 0.0, 0.0, -1.0, 0.0, 0.0, -1.0, 0.0, 0.0, 1.0, 0.0, 0.0, 1.0, 0.0, 0.0, 1.0, 0.0, 0.0, 1.0, -1.0, 0.0, 0.0, -1.0, 0.0, 0.0, -1.0, 0.0, 0.0, -1.0, 0.0, 0.0, 0.0, 1.0, 0.0, 0.0, 1.0, 0.0, 0.0, 1.0, 0.0, 0.0, 1.0, 0.0, 1.0, 0.0, 0.0, 1.0, 0.0, 0.0, 1.0, 0.0, 0.0, 1.0, 0.0, 0.0, 0.0, -1.0, 0.0, 0.0, -1.0, 0.0, 0.0, -1.0, 0.0, 0.0, -1.0, 0.0, 0.0, 0.0, -1.0, 0.0, 0.0, -1.0, 0.0, 0.0, -1.0, 0.0, 0.0, -1.0, 0.0, 0.0, 1.0, 0.0, 0.0, 1.0, 0.0, 0.0, 1.0, 0.0, 0.0, 1.0, -1.0, 0.0, 0.0, -1.0, 0.0, 0.0, -1.0, 0.0, 0.0, -1.0, 0.0, 0.0, 0.0, 1.0, 0.0, 0.0, 1.0, 0.0, 0.0, 1.0, 0.0, 0.0, 1.0, 0.0, 1.0, 0.0, 0.0, 1.0, 0.0, 0.0, 1.0, 0.0, 0.0, 1.0, 0.0, 0.0, 0.0, -1.0, 0.0, 0.0, -1.0, 0.0, 0.0, -1.0, 0.0, 0.0, -1.0, 0.0, 0.0, 0.0, -1.0, 0.0, 0.0, -1.0, 0.0, 0.0, -1.0, 0.0, 0.0, -1.0, 0.0, 0.0, 1.0, 0.0, 0.0, 1.0, 0.0, 0.0, 1.0, 0.0, 0.0, 1.0, -1.0, 0.0, 0.0, -1.0, 0.0, 0.0, -1.0, 0.0, 0.0, -1.0, 0.0, 0.0, 0.0, 1.0, 0.0, 0.0, 1.0, 0.0, 0.0, 1.0, 0.0, 0.0, 1.0, 0.0, 1.0, 0.0, 0.0, 1.0, 0.0, 0.0, 1.0, 0.0, 0.0, 1.0, 0.0, 0.0, 0.0, -1.0, 0.0, 0.0, -1.0, 0.0, 0.0, -1.0, 0.0, 0.0, -1.0, 0.0, 0.0, 0.0, -1.0, 0.0, 0.0, -1.0, 0.0, 0.0, -1.0, 0.0, 0.0, -1.0, 0.0, 0.0, 1.0, 0.0, 0.0, 1.0, 0.0, 0.0, 1.0, 0.0, 0.0, 1.0, -1.0, 0.0, 0.0, -1.0, 0.0, 0.0, -1.0, 0.0, 0.0, -1.0, 0.0, 0.0, 0.0, 1.0, 0.0, 0.0, 1.0, 0.0, 0.0, 1.0, 0.0, 0.0, 1.0, 0.0, 1.0, 0.0, 0.0, 1.0, 0.0, 0.0, 1.0, 0.0, 0.0, 1.0, 0.0, 0.0, 0.0, -1.0, 0.0, 0.0, -1.0, 0.0, 0.0, -1.0, 0.0, 0.0, -1.0, 0.0, 0.0, 0.0, -1.0, 0.0, 0.0, -1.0, 0.0, 0.0, -1.0, 0.0, 0.0, -1.0, 0.0, 0.0, 1.0, 0.0, 0.0, 1.0, 0.0, 0.0, 1.0, 0.0, 0.0, 1.0, -1.0, 0.0, 0.0, -1.0, 0.0, 0.0, -1.0, 0.0, 0.0, -1.0, 0.0, 0.0, 0.0, 1.0, 0.0, 0.0, 1.0, 0.0, 0.0, 1.0, 0.0, 0.0, 1.0, 0.0, 1.0, 0.0, 0.0, 1.0, 0.0, 0.0, 1.0, 0.0, 0.0, 1.0, 0.0, 0.0, 0.0, -1.0, 0.0, 0.0, -1.0, 0.0, 0.0, -1.0, 0.0, 0.0, -1.0, 0.0, 0.0, 0.0, -1.0, 0.0, 0.0, -1.0, 0.0, 0.0, -1.0, 0.0, 0.0, -1.0, 0.0, 0.0, 1.0, 0.0, 0.0, 1.0, 0.0, 0.0, 1.0, 0.0, 0.0, 1.0, -1.0, 0.0, 0.0, -1.0, 0.0, 0.0, -1.0, 0.0, 0.0, -1.0, 0.0, 0.0, 0.0, 1.0, 0.0, 0.0, 1.0, 0.0, 0.0, 1.0, 0.0, 0.0, 1.0, 0.0, 1.0, 0.0, 0.0, 1.0, 0.0, 0.0, 1.0, 0.0, 0.0, 1.0, 0.0, 0.0, 0.0, -1.0, 0.0, 0.0, -1.0, 0.0, 0.0, -1.0, 0.0, 0.0, -1.0, 0.0, 0.0, 0.0, -1.0, 0.0, 0.0, -1.0, 0.0, 0.0, -1.0, 0.0, 0.0, -1.0, 0.0, 0.0, 1.0, 0.0, 0.0, 1.0, 0.0, 0.0, 1.0, 0.0, 0.0, 1.0, -1.0, 0.0, 0.0, -1.0, 0.0, 0.0, -1.0, 0.0, 0.0, -1.0, 0.0, 0.0, 0.0, 1.0, 0.0, 0.0, 1.0, 0.0, 0.0, 1.0, 0.0, 0.0, 1.0, 0.0, 1.0, 0.0, 0.0, 1.0, 0.0, 0.0, 1.0, 0.0, 0.0, 1.0, 0.0, 0.0, 0.0, -1.0, 0.0, 0.0, -1.0, 0.0, 0.0, -1.0, 0.0, 0.0, -1.0, 0.0, 0.0, 0.0, -1.0, 0.0, 0.0, -1.0, 0.0, 0.0, -1.0, 0.0, 0.0, -1.0, 0.0, 0.0, 1.0, 0.0, 0.0, 1.0, 0.0, 0.0, 1.0, 0.0, 0.0, 1.0, -1.0, 0.0, 0.0, -1.0, 0.0, 0.0, -1.0, 0.0, 0.0, -1.0, 0.0, 0.0, 0.0, 1.0, 0.0, 0.0, 1.0, 0.0, 0.0, 1.0, 0.0, 0.0, 1.0, 0.0, 1.0, 0.0, 0.0, 1.0, 0.0, 0.0, 1.0, 0.0, 0.0, 1.0, 0.0, 0.0, 0.0, -1.0, 0.0, 0.0, -1.0, 0.0, 0.0, -1.0, 0.0, 0.0, -1.0, 0.0, 0.0, 0.0, -1.0, 0.0, 0.0, -1.0, 0.0, 0.0, -1.0, 0.0, 0.0, -1.0, 0.0, 0.0, 1.0, 0.0, 0.0, 1.0, 0.0, 0.0, 1.0, 0.0, 0.0, 1.0, -1.0, 0.0, 0.0, -1.0, 0.0, 0.0, -1.0, 0.0, 0.0, -1.0, 0.0, 0.0, 0.0, 1.0, 0.0, 0.0, 1.0, 0.0, 0.0, 1.0, 0.0, 0.0, 1.0, 0.0, 1.0, 0.0, 0.0, 1.0, 0.0, 0.0, 1.0, 0.0, 0.0, 1.0, 0.0, 0.0, 0.0, -1.0, 0.0, 0.0, -1.0, 0.0, 0.0, -1.0, 0.0, 0.0, -1.0, 0.0, 0.0, 0.0, -1.0, 0.0, 0.0, -1.0, 0.0, 0.0, -1.0, 0.0, 0.0, -1.0, 0.0, 0.0, 1.0, 0.0, 0.0, 1.0, 0.0, 0.0, 1.0, 0.0, 0.0, 1.0, -1.0, 0.0, 0.0, -1.0, 0.0, 0.0, -1.0, 0.0, 0.0, -1.0, 0.0, 0.0, 0.0, 1.0, 0.0, 0.0, 1.0, 0.0, 0.0, 1.0, 0.0, 0.0, 1.0, 0.0, 1.0, 0.0, 0.0, 1.0, 0.0, 0.0, 1.0, 0.0, 0.0, 1.0, 0.0, 0.0, 0.0, -1.0, 0.0, 0.0, -1.0, 0.0, 0.0, -1.0, 0.0, 0.0, -1.0, 0.0, 0.0, 0.0, -1.0, 0.0, 0.0, -1.0, 0.0, 0.0, -1.0, 0.0, 0.0, -1.0, 0.0, 0.0, 1.0, 0.0, 0.0, 1.0, 0.0, 0.0, 1.0, 0.0, 0.0, 1.0, -1.0, 0.0, 0.0, -1.0, 0.0, 0.0, -1.0, 0.0, 0.0, -1.0, 0.0, 0.0, 0.0, 1.0, 0.0, 0.0, 1.0, 0.0, 0.0, 1.0, 0.0, 0.0, 1.0, 0.0, 1.0, 0.0, 0.0, 1.0, 0.0, 0.0, 1.0, 0.0, 0.0, 1.0, 0.0, 0.0, 0.0, -1.0, 0.0, 0.0, -1.0, 0.0, 0.0, -1.0, 0.0, 0.0, -1.0, 0.0, 0.0, 0.0, -1.0, 0.0, 0.0, -1.0, 0.0, 0.0, -1.0, 0.0, 0.0, -1.0, 0.0, 0.0, 1.0, 0.0, 0.0, 1.0, 0.0, 0.0, 1.0, 0.0, 0.0, 1.0, -1.0, 0.0, 0.0, -1.0, 0.0, 0.0, -1.0, 0.0, 0.0, -1.0, 0.0, 0.0, 0.0, 1.0, 0.0, 0.0, 1.0, 0.0, 0.0, 1.0, 0.0, 0.0, 1.0, 0.0, 1.0, 0.0, 0.0, 1.0, 0.0, 0.0, 1.0, 0.0, 0.0, 1.0, 0.0, 0.0, 0.0, -1.0, 0.0, 0.0, -1.0, 0.0, 0.0, -1.0, 0.0, 0.0, -1.0, 0.0, 0.0, 0.0, -1.0, 0.0, 0.0, -1.0, 0.0, 0.0, -1.0, 0.0, 0.0, -1.0, 0.0, 0.0, 1.0, 0.0, 0.0, 1.0, 0.0, 0.0, 1.0, 0.0, 0.0, 1.0, -1.0, 0.0, 0.0, -1.0, 0.0, 0.0, -1.0, 0.0, 0.0, -1.0, 0.0, 0.0, 0.0, 1.0, 0.0, 0.0, 1.0, 0.0, 0.0, 1.0, 0.0, 0.0, 1.0, 0.0, 1.0, 0.0, 0.0, 1.0, 0.0, 0.0, 1.0, 0.0, 0.0, 1.0, 0.0, 0.0, 0.0, -1.0, 0.0, 0.0, -1.0, 0.0, 0.0, -1.0, 0.0, 0.0, -1.0, 0.0, 0.0, 0.0, -1.0, 0.0, 0.0, -1.0, 0.0, 0.0, -1.0, 0.0, 0.0, -1.0, 0.0, 0.0, 1.0, 0.0, 0.0, 1.0, 0.0, 0.0, 1.0, 0.0, 0.0, 1.0, -1.0, 0.0, 0.0, -1.0, 0.0, 0.0, -1.0, 0.0, 0.0, -1.0, 0.0, 0.0, 0.0, 1.0, 0.0, 0.0, 1.0, 0.0, 0.0, 1.0, 0.0, 0.0, 1.0, 0.0, 1.0, 0.0, 0.0, 1.0, 0.0, 0.0, 1.0, 0.0, 0.0, 1.0, 0.0, 0.0, 0.0, -1.0, 0.0, 0.0, -1.0, 0.0, 0.0, -1.0, 0.0, 0.0, -1.0, 0.0, 0.0, 0.0, -1.0, 0.0, 0.0, -1.0, 0.0, 0.0, -1.0, 0.0, 0.0, -1.0, 0.0, 0.0, 1.0, 0.0, 0.0, 1.0, 0.0, 0.0, 1.0, 0.0, 0.0, 1.0, -1.0, 0.0, 0.0, -1.0, 0.0, 0.0, -1.0, 0.0, 0.0, -1.0, 0.0, 0.0, 0.0, 1.0, 0.0, 0.0, 1.0, 0.0, 0.0, 1.0, 0.0, 0.0, 1.0, 0.0, 1.0, 0.0, 0.0, 1.0, 0.0, 0.0, 1.0, 0.0, 0.0, 1.0, 0.0, 0.0, 0.0, -1.0, 0.0, 0.0, -1.0, 0.0, 0.0, -1.0, 0.0, 0.0, -1.0, 0.0, 0.0, 0.0, -1.0, 0.0, 0.0, -1.0, 0.0, 0.0, -1.0, 0.0, 0.0, -1.0, 0.0, 0.0, 1.0, 0.0, 0.0, 1.0, 0.0, 0.0, 1.0, 0.0, 0.0, 1.0, -1.0, 0.0, 0.0, -1.0, 0.0, 0.0, -1.0, 0.0, 0.0, -1.0, 0.0, 0.0, 0.0, 1.0, 0.0, 0.0, 1.0, 0.0, 0.0, 1.0, 0.0, 0.0, 1.0, 0.0, 1.0, 0.0, 0.0, 1.0, 0.0, 0.0, 1.0, 0.0, 0.0, 1.0, 0.0, 0.0, 0.0, -1.0, 0.0, 0.0, -1.0, 0.0, 0.0, -1.0, 0.0, 0.0, -1.0, 0.0, 0.0, 0.0, -1.0, 0.0, 0.0, -1.0, 0.0, 0.0, -1.0, 0.0, 0.0, -1.0, 0.0, 0.0, 1.0, 0.0, 0.0, 1.0, 0.0, 0.0, 1.0, 0.0, 0.0, 1.0, -1.0, 0.0, 0.0, -1.0, 0.0, 0.0, -1.0, 0.0, 0.0, -1.0, 0.0, 0.0, 0.0, 1.0, 0.0, 0.0, 1.0, 0.0, 0.0, 1.0, 0.0, 0.0, 1.0, 0.0, 1.0, 0.0, 0.0, 1.0, 0.0, 0.0, 1.0, 0.0, 0.0, 1.0, 0.0, 0.0, 0.0, -1.0, 0.0, 0.0, -1.0, 0.0, 0.0, -1.0, 0.0, 0.0, -1.0, 0.0, 0.0, 0.0, -1.0, 0.0, 0.0, -1.0, 0.0, 0.0, -1.0, 0.0, 0.0, -1.0, 0.0, 0.0, 1.0, 0.0, 0.0, 1.0, 0.0, 0.0, 1.0, 0.0, 0.0, 1.0, -1.0, 0.0, 0.0, -1.0, 0.0, 0.0, -1.0, 0.0, 0.0, -1.0, 0.0, 0.0, 0.0, 1.0, 0.0, 0.0, 1.0, 0.0, 0.0, 1.0, 0.0, 0.0, 1.0, 0.0, 1.0, 0.0, 0.0, 1.0, 0.0, 0.0, 1.0, 0.0, 0.0, 1.0, 0.0, 0.0, 0.0, -1.0, 0.0, 0.0, -1.0, 0.0, 0.0, -1.0, 0.0, 0.0, -1.0, 0.0, 0.0, 0.0, -1.0, 0.0, 0.0, -1.0, 0.0, 0.0, -1.0, 0.0, 0.0, -1.0, 0.0, 0.0, 1.0, 0.0, 0.0, 1.0, 0.0, 0.0, 1.0, 0.0, 0.0, 1.0, -1.0, 0.0, 0.0, -1.0, 0.0, 0.0, -1.0, 0.0, 0.0, -1.0, 0.0, 0.0, 0.0, 0.9967, -0.0815, 0.0, 0.9967, -0.0815, 0.0, 0.9967, -0.0815, 0.0, 0.9967, -0.0815, 1.0, 0.0, 0.0, 1.0, 0.0, 0.0, 1.0, 0.0, 0.0, 1.0, 0.0, 0.0, 0.0, -0.9967, 0.0815, 0.0, -0.9967, 0.0815, 0.0, -0.9967, 0.0815, 0.0, -0.9967, 0.0815, 0.0, -0.9967, -0.0815, 0.0, -0.9967, -0.0815, 0.0, -0.9967, -0.0815, 0.0, -0.9967, -0.0815, 0.0, 0.9967, 0.0815, 0.0, 0.9967, 0.0815, 0.0, 0.9967, 0.0815, 0.0, 0.9967, 0.0815, -1.0, 0.0, 0.0, -1.0, 0.0, 0.0, -1.0, 0.0, 0.0, -1.0, 0.0, 0.0, 0.0, 0.9967, -0.0815, 0.0, 0.9967, -0.0815, 0.0, 0.9967, -0.0815, 0.0, 0.9967, -0.0815, 1.0, 0.0, 0.0, 1.0, 0.0, 0.0, 1.0, 0.0, 0.0, 1.0, 0.0, 0.0, 0.0, -0.9967, 0.0815, 0.0, -0.9967, 0.0815, 0.0, -0.9967, 0.0815, 0.0, -0.9967, 0.0815, 0.0, -0.9967, -0.0815, 0.0, -0.9967, -0.0815, 0.0, -0.9967, -0.0815, 0.0, -0.9967, -0.0815, 0.0, 0.9967, 0.0815, 0.0, 0.9967, 0.0815, 0.0, 0.9967, 0.0815, 0.0, 0.9967, 0.0815, -1.0, 0.0, 0.0, -1.0, 0.0, 0.0, -1.0, 0.0, 0.0, -1.0, 0.0, 0.0, 0.0, 0.9967, 0.0815, 0.0, 0.9967, 0.0815, 0.0, 0.9967, 0.0815, 0.0, 0.9967, 0.0815, 1.0, 0.0, 0.0, 1.0, 0.0, 0.0, 1.0, 0.0, 0.0, 1.0, 0.0, 0.0, 0.0, -0.9967, -0.0815, 0.0, -0.9967, -0.0815, 0.0, -0.9967, -0.0815, 0.0, -0.9967, -0.0815, 0.0, 0.9967, -0.0815, 0.0, 0.9967, -0.0815, 0.0, 0.9967, -0.0815, 0.0, 0.9967, -0.0815, 0.0, -0.9967, 0.0815, 0.0, -0.9967, 0.0815, 0.0, -0.9967, 0.0815, 0.0, -0.9967, 0.0815, -1.0, 0.0, 0.0, -1.0, 0.0, 0.0, -1.0, 0.0, 0.0, -1.0, 0.0, 0.0, 0.0, 0.9967, 0.0815, 0.0, 0.9967, 0.0815, 0.0, 0.9967, 0.0815, 0.0, 0.9967, 0.0815, 1.0, 0.0, 0.0, 1.0, 0.0, 0.0, 1.0, 0.0, 0.0, 1.0, 0.0, 0.0, 0.0, -0.9967, -0.0815, 0.0, -0.9967, -0.0815, 0.0, -0.9967, -0.0815, 0.0, -0.9967, -0.0815, 0.0, 0.9967, -0.0815, 0.0, 0.9967, -0.0815, 0.0, 0.9967, -0.0815, 0.0, 0.9967, -0.0815, 0.0, -0.9967, 0.0815, 0.0, -0.9967, 0.0815, 0.0, -0.9967, 0.0815, 0.0, -0.9967, 0.0815, -1.0, 0.0, 0.0, -1.0, 0.0, 0.0, -1.0, 0.0, 0.0, -1.0, 0.0, 0.0, 0.0, 1.0, 0.0, 0.0, 1.0, 0.0, 0.0, 1.0, 0.0, 0.0, 1.0, 0.0, 1.0, 0.0, 0.0, 1.0, 0.0, 0.0, 1.0, 0.0, 0.0, 1.0, 0.0, 0.0, 0.0, -1.0, 0.0, 0.0, -1.0, 0.0, 0.0, -1.0, 0.0, 0.0, -1.0, 0.0, 0.0, 0.0, -1.0, 0.0, 0.0, -1.0, 0.0, 0.0, -1.0, 0.0, 0.0, -1.0, 0.0, 0.0, 1.0, 0.0, 0.0, 1.0, 0.0, 0.0, 1.0, 0.0, 0.0, 1.0, -1.0, 0.0, 0.0, -1.0, 0.0, 0.0, -1.0, 0.0, 0.0, -1.0, 0.0, 0.0, 0.0, 1.0, 0.0, 0.0, 1.0, 0.0, 0.0, 1.0, 0.0, 0.0, 1.0, 0.0, 1.0, 0.0, 0.0, 1.0, 0.0, 0.0, 1.0, 0.0, 0.0, 1.0, 0.0, 0.0, 0.0, -1.0, 0.0, 0.0, -1.0, 0.0, 0.0, -1.0, 0.0, 0.0, -1.0, 0.0, 0.0, 0.0, -1.0, 0.0, 0.0, -1.0, 0.0, 0.0, -1.0, 0.0, 0.0, -1.0, 0.0, 0.0, 1.0, 0.0, 0.0, 1.0, 0.0, 0.0, 1.0, 0.0, 0.0, 1.0, -1.0, 0.0, 0.0, -1.0, 0.0, 0.0, -1.0, 0.0, 0.0, -1.0, 0.0, 0.0, 0.0, 1.0, 0.0, 0.0, 1.0, 0.0, 0.0, 1.0, 0.0, 0.0, 1.0, 0.0, 1.0, 0.0, 0.0, 1.0, 0.0, 0.0, 1.0, 0.0, 0.0, 1.0, 0.0, 0.0, 0.0, -1.0, 0.0, 0.0, -1.0, 0.0, 0.0, -1.0, 0.0, 0.0, -1.0, 0.0, 0.0, 0.0, -1.0, 0.0, 0.0, -1.0, 0.0, 0.0, -1.0, 0.0, 0.0, -1.0, 0.0, 0.0, 1.0, 0.0, 0.0, 1.0, 0.0, 0.0, 1.0, 0.0, 0.0, 1.0, -1.0, 0.0, 0.0, -1.0, 0.0, 0.0, -1.0, 0.0, 0.0, -1.0, 0.0, 0.0, 0.0, 1.0, 0.0, 0.0, 1.0, 0.0, 0.0, 1.0, 0.0, 0.0, 1.0, 0.0, 1.0, 0.0, 0.0, 1.0, 0.0, 0.0, 1.0, 0.0, 0.0, 1.0, 0.0, 0.0, 0.0, -1.0, 0.0, 0.0, -1.0, 0.0, 0.0, -1.0, 0.0, 0.0, -1.0, 0.0, 0.0, 0.0, -1.0, 0.0, 0.0, -1.0, 0.0, 0.0, -1.0, 0.0, 0.0, -1.0, 0.0, 0.0, 1.0, 0.0, 0.0, 1.0, 0.0, 0.0, 1.0, 0.0, 0.0, 1.0, -1.0, 0.0, 0.0, -1.0, 0.0, 0.0, -1.0, 0.0, 0.0, -1.0, 0.0, 0.0, 0.0, 1.0, 0.0, 0.0, 1.0, 0.0, 0.0, 1.0, 0.0, 0.0, 1.0, 0.0, 1.0, 0.0, 0.0, 1.0, 0.0, 0.0, 1.0, 0.0, 0.0, 1.0, 0.0, 0.0, 0.0, -1.0, 0.0, 0.0, -1.0, 0.0, 0.0, -1.0, 0.0, 0.0, -1.0, 0.0, 0.0, 0.0, -1.0, 0.0, 0.0, -1.0, 0.0, 0.0, -1.0, 0.0, 0.0, -1.0, 0.0, 0.0, 1.0, 0.0, 0.0, 1.0, 0.0, 0.0, 1.0, 0.0, 0.0, 1.0, -1.0, 0.0, 0.0, -1.0, 0.0, 0.0, -1.0, 0.0, 0.0, -1.0, 0.0, 0.0, 0.0, 1.0, 0.0, 0.0, 1.0, 0.0, 0.0, 1.0, 0.0, 0.0, 1.0, 0.0, 1.0, 0.0, 0.0, 1.0, 0.0, 0.0, 1.0, 0.0, 0.0, 1.0, 0.0, 0.0, 0.0, -1.0, 0.0, 0.0, -1.0, 0.0, 0.0, -1.0, 0.0, 0.0, -1.0, 0.0, 0.0, 0.0, -1.0, 0.0, 0.0, -1.0, 0.0, 0.0, -1.0, 0.0, 0.0, -1.0, 0.0, 0.0, 1.0, 0.0, 0.0, 1.0, 0.0, 0.0, 1.0, 0.0, 0.0, 1.0, -1.0, 0.0, 0.0, -1.0, 0.0, 0.0, -1.0, 0.0, 0.0, -1.0, 0.0, 0.0, 0.0, 1.0, 0.0, 0.0, 1.0, 0.0, 0.0, 1.0, 0.0, 0.0, 1.0, 0.0, 1.0, 0.0, 0.0, 1.0, 0.0, 0.0, 1.0, 0.0, 0.0, 1.0, 0.0, 0.0, 0.0, -1.0, 0.0, 0.0, -1.0, 0.0, 0.0, -1.0, 0.0, 0.0, -1.0, 0.0, 0.0, 0.0, -1.0, 0.0, 0.0, -1.0, 0.0, 0.0, -1.0, 0.0, 0.0, -1.0, 0.0, 0.0, 1.0, 0.0, 0.0, 1.0, 0.0, 0.0, 1.0, 0.0, 0.0, 1.0, -1.0, 0.0, 0.0, -1.0, 0.0, 0.0, -1.0, 0.0, 0.0, -1.0, 0.0, 0.0, 0.0, 1.0, 0.0, 0.0, 1.0, 0.0, 0.0, 1.0, 0.0, 0.0, 1.0, 0.0, 1.0, 0.0, 0.0, 1.0, 0.0, 0.0, 1.0, 0.0, 0.0, 1.0, 0.0, 0.0, 0.0, -1.0, 0.0, 0.0, -1.0, 0.0, 0.0, -1.0, 0.0, 0.0, -1.0, 0.0, 0.0, 0.0, -1.0, 0.0, 0.0, -1.0, 0.0, 0.0, -1.0, 0.0, 0.0, -1.0, 0.0, 0.0, 1.0, 0.0, 0.0, 1.0, 0.0, 0.0, 1.0, 0.0, 0.0, 1.0, 1.0, 0.0, 0.0, 1.0, 0.0, 0.0, 1.0, 0.0, 0.0, 1.0, 0.0, 0.0, 0.0, -1.0, 0.0, 0.0, -1.0, 0.0, 0.0, -1.0, 0.0, 0.0, -1.0, 0.0, -1.0, 0.0, 0.0, -1.0, 0.0, 0.0, -1.0, 0.0, 0.0, -1.0, 0.0, 0.0, 0.0, 1.0, 0.0, 0.0, 1.0, 0.0, 0.0, 1.0, 0.0, 0.0, 1.0, 0.0, 0.0, 0.0, 1.0, 0.0, 0.0, 1.0, 0.0, 0.0, 1.0, 0.0, 0.0, 1.0, 0.0, 0.0, -1.0, 0.0, 0.0, -1.0, 0.0, 0.0, -1.0, 0.0, 0.0, -1.0, -1.0, 0.0, 0.0, -1.0, 0.0, 0.0, -1.0, 0.0, 0.0, -1.0, 0.0, 0.0, 0.0, 1.0, 0.0, 0.0, 1.0, 0.0, 0.0, 1.0, 0.0, 0.0, 1.0, 0.0, 1.0, 0.0, 0.0, 1.0, 0.0, 0.0, 1.0, 0.0, 0.0, 1.0, 0.0, 0.0, 0.0, -1.0, 0.0, 0.0, -1.0, 0.0, 0.0, -1.0, 0.0, 0.0, -1.0, 0.0, 0.0, 0.0, -1.0, 0.0, 0.0, -1.0, 0.0, 0.0, -1.0, 0.0, 0.0, -1.0, 0.0, 0.0, 1.0, 0.0, 0.0, 1.0, 0.0, 0.0, 1.0, 0.0, 0.0, 1.0, -1.0, 0.0, 0.0, -1.0, 0.0, 0.0, -1.0, 0.0, 0.0, -1.0, 0.0, 0.0, 0.0, 1.0, 0.0, 0.0, 1.0, 0.0, 0.0, 1.0, 0.0, 0.0, 1.0, 0.0, 1.0, 0.0, 0.0, 1.0, 0.0, 0.0, 1.0, 0.0, 0.0, 1.0, 0.0, 0.0, 0.0, -1.0, 0.0, 0.0, -1.0, 0.0, 0.0, -1.0, 0.0, 0.0, -1.0, 0.0, 0.0, 0.0, -1.0, 0.0, 0.0, -1.0, 0.0, 0.0, -1.0, 0.0, 0.0, -1.0, 0.0, 0.0, 1.0, 0.0, 0.0, 1.0, 0.0, 0.0, 1.0, 0.0, 0.0, 1.0, -1.0, 0.0, 0.0, -1.0, 0.0, 0.0, -1.0, 0.0, 0.0, -1.0, 0.0, 0.0, 0.0, 1.0, 0.0, 0.0, 1.0, 0.0, 0.0, 1.0, 0.0, 0.0, 1.0, 0.0, 1.0, 0.0, 0.0, 1.0, 0.0, 0.0, 1.0, 0.0, 0.0, 1.0, 0.0, 0.0, 0.0, -1.0, 0.0, 0.0, -1.0, 0.0, 0.0, -1.0, 0.0, 0.0, -1.0, 0.0, 0.0, 0.0, -1.0, 0.0, 0.0, -1.0, 0.0, 0.0, -1.0, 0.0, 0.0, -1.0, 0.0, 0.0, 1.0, 0.0, 0.0, 1.0, 0.0, 0.0, 1.0, 0.0, 0.0, 1.0, 1.0, 0.0, 0.0, 1.0, 0.0, 0.0, 1.0, 0.0, 0.0, 1.0, 0.0, 0.0, 0.0, -1.0, 0.0, 0.0, -1.0, 0.0, 0.0, -1.0, 0.0, 0.0, -1.0, 0.0, -1.0, 0.0, 0.0, -1.0, 0.0, 0.0, -1.0, 0.0, 0.0, -1.0, 0.0, 0.0, 0.0, 1.0, 0.0, 0.0, 1.0, 0.0, 0.0, 1.0, 0.0, 0.0, 1.0, 0.0, 0.0, 0.0, 1.0, 0.0, 0.0, 1.0, 0.0, 0.0, 1.0, 0.0, 0.0, 1.0, 0.0, 0.0, -1.0, 0.0, 0.0, -1.0, 0.0, 0.0, -1.0, 0.0, 0.0, -1.0, 1.0, 0.0, 0.0, 1.0, 0.0, 0.0, 1.0, 0.0, 0.0, 1.0, 0.0, 0.0, 0.0, -1.0, 0.0, 0.0, -1.0, 0.0, 0.0, -1.0, 0.0, 0.0, -1.0, 0.0, -1.0, 0.0, 0.0, -1.0, 0.0, 0.0, -1.0, 0.0, 0.0, -1.0, 0.0, 0.0, 0.0, 1.0, 0.0, 0.0, 1.0, 0.0, 0.0, 1.0, 0.0, 0.0, 1.0, 0.0, 0.0, 0.0, 1.0, 0.0, 0.0, 1.0, 0.0, 0.0, 1.0, 0.0, 0.0, 1.0, 0.0, 0.0, -1.0, 0.0, 0.0, -1.0, 0.0, 0.0, -1.0, 0.0, 0.0, -1.0, -1.0, 0.0, 0.0, -1.0, 0.0, 0.0, -1.0, 0.0, 0.0, -1.0, 0.0, 0.0, 0.0, 1.0, 0.0, 0.0, 1.0, 0.0, 0.0, 1.0, 0.0, 0.0, 1.0, 0.0, 1.0, 0.0, 0.0, 1.0, 0.0, 0.0, 1.0, 0.0, 0.0, 1.0, 0.0, 0.0, 0.0, -1.0, 0.0, 0.0, -1.0, 0.0, 0.0, -1.0, 0.0, 0.0, -1.0, 0.0, 0.0, 0.0, -1.0, 0.0, 0.0, -1.0, 0.0, 0.0, -1.0, 0.0, 0.0, -1.0, 0.0, 0.0, 1.0, 0.0, 0.0, 1.0, 0.0, 0.0, 1.0, 0.0, 0.0, 1.0])] * 3)])

# ---- objects
ob_hospitalbed = bpy.data.objects.new('HospitalBed', me_hospitalbed)

# ---- transforms, parenting, visibility, modifiers, constraints
ob_hospitalbed.location = (0.0, 0.0, 0.884)
ob_hospitalbed.rotation_euler = (-1.629e-07, 0.0, 0.0)
ob_hospitalbed.scale = (0.9, 2.03, 0.166)
ob_hospitalbed.color = (0.8, 0.8, 0.8, 1.0)

# ---- collection membership
col_collection.objects.link(ob_hospitalbed)

# ---- scene / render settings (as saved in the file)
scene.frame_start = 1; scene.frame_end = 250; scene.frame_set(1)
scene.render.engine = 'BLENDER_EEVEE_NEXT'
scene.cycles.use_denoising = False
scene.cycles.samples = 128
scene.cycles.sampling_pattern = 'TABULATED_SOBOL'
scene.cycles.use_adaptive_sampling = False
scene.cycles.use_light_tree = False
scene.view_settings.view_transform = 'Standard'
bpy.context.view_layer.update()

# ---- added for rendering (the .blend has no active camera and no usable light): camera, sun
cam_auto = bpy.data.cameras.new('AutoCamera')
cam_auto.lens = 50.0
cam_auto.sensor_width = 36.0
cam_auto.clip_end = 1000.0
ob_auto_camera = bpy.data.objects.new('AutoCamera', cam_auto)
scene.collection.objects.link(ob_auto_camera)
ob_auto_camera.location = (4.38347, -5.26016, 4.33177)
ob_auto_camera.rotation_euler = (1.09748, -7.21219e-08, 0.694738)
scene.camera = ob_auto_camera
light_auto_sun = bpy.data.lights.new('AutoSun', 'SUN')
light_auto_sun.energy = 3.0
light_auto_sun.angle = 0.0523599
ob_auto_sun = bpy.data.objects.new('AutoSun', light_auto_sun)
scene.collection.objects.link(ob_auto_sun)
ob_auto_sun.rotation_euler = (0.872665, 0.174533, 0.523599)
bpy.context.view_layer.update()
